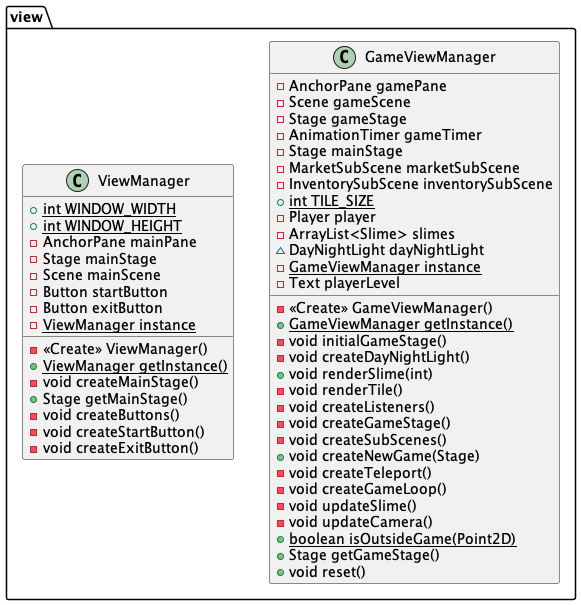

The diagram above was rendered by PlantUML. Its source (embedded in the PNG):
@startuml
class view.GameViewManager {
- AnchorPane gamePane
- Scene gameScene
- Stage gameStage
- AnimationTimer gameTimer
- Stage mainStage
- MarketSubScene marketSubScene
- InventorySubScene inventorySubScene
+ {static} int TILE_SIZE
- Player player
- ArrayList<Slime> slimes
~ DayNightLight dayNightLight
- {static} GameViewManager instance
- Text playerLevel
- <<Create>> GameViewManager()
+ {static} GameViewManager getInstance()
- void initialGameStage()
- void createDayNightLight()
+ void renderSlime(int)
- void renderTile()
- void createListeners()
- void createGameStage()
- void createSubScenes()
+ void createNewGame(Stage)
- void createTeleport()
- void createGameLoop()
- void updateSlime()
- void updateCamera()
+ {static} boolean isOutsideGame(Point2D)
+ Stage getGameStage()
+ void reset()
}


class view.ViewManager {
+ {static} int WINDOW_WIDTH
+ {static} int WINDOW_HEIGHT
- AnchorPane mainPane
- Stage mainStage
- Scene mainScene
- Button startButton
- Button exitButton
- {static} ViewManager instance
- <<Create>> ViewManager()
+ {static} ViewManager getInstance()
- void createMainStage()
+ Stage getMainStage()
- void createButtons()
- void createStartButton()
- void createExitButton()
}


@enduml